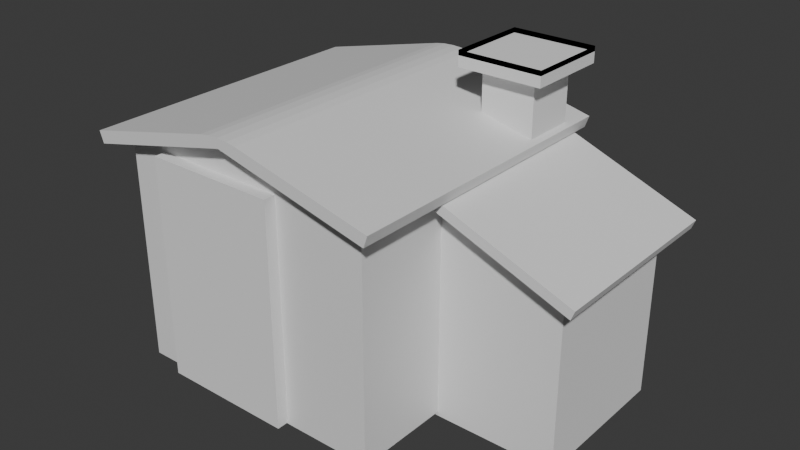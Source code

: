 # Source: 15.small.resi.blend  (saved by Blender 4.1.23; exported with 4.5.12 LTS)
import bpy
from mathutils import Matrix  # noqa: F401  (used for matrix-valued properties, if any)

bpy.ops.wm.read_factory_settings(use_empty=True)
scene = bpy.context.scene
scene.name = 'Scene'

# ---- collections
col_collection = bpy.data.collections.new('Collection'); scene.collection.children.link(col_collection)

# ---- materials (node trees are filled in below, after node groups)
mat_material = bpy.data.materials.new('Material')
mat_material.alpha_threshold = 0.0
mat_material.use_transparent_shadow = False
mat_material.roughness = 0.5
mat_material.line_color = (0.0, 0.0, 0.0, 1.0)

# ---- material node trees
mat_material.use_nodes = True; mat_material.node_tree.nodes.clear()
_N = mat_material.node_tree.nodes; _L = mat_material.node_tree.links
n0 = _N.new('ShaderNodeOutputMaterial'); n0.name = 'Material Output'; n0.location = (300, 300)
n1 = _N.new('ShaderNodeBsdfPrincipled'); n1.name = 'Principled BSDF'; n1.location = (10, 300)
n1.inputs[3].default_value = 1.45
_L.new(n1.outputs[0], n0.inputs[0])
n0.is_active_output = True

# ---- world
world_world = bpy.data.worlds.new('World'); scene.world = world_world
world_world.use_nodes = True; world_world.node_tree.nodes.clear()
_N = world_world.node_tree.nodes; _L = world_world.node_tree.links
n0 = _N.new('ShaderNodeOutputWorld'); n0.name = 'World Output'; n0.location = (300, 300)
n1 = _N.new('ShaderNodeBackground'); n1.name = 'Background'; n1.location = (10, 300)
n1.inputs[0].default_value = (0.05088, 0.05088, 0.05088, 1.0)
_L.new(n1.outputs[0], n0.inputs[0])
n0.is_active_output = True
world_world.color = (0.05088, 0.05088, 0.05088)
world_world.use_sun_shadow = False
world_world.sun_shadow_jitter_overblur = 0.0

# ---- meshes
me_cube = bpy.data.meshes.new('Cube')
me_cube.from_pydata([(1.0, 1.0, 1.0), (1.0, -1.0, 1.0), (-1.0, 1.0, 1.0), (-1.0, -1.0, 1.0), (0.0, -1.0, 1.288), (0.0, 1.0, 1.288)], [], [(0, 2, 5), (3, 1, 4)])
_uv = me_cube.uv_layers.new(name='UVMap')
_uv.uv.foreach_set('vector', [0.625, 0.5, 0.625, 0.25, 0.625, 0.5, 0.625, 1.0, 0.625, 0.75, 0.625, 1.0])
me_cube.materials.append(mat_material)
me_cube.use_mirror_vertex_groups = False
me_cube.update()
me_plane = bpy.data.meshes.new('Plane')
me_plane.from_pydata([(-1.0, -1.0, 0.0), (1.0, -1.0, 0.0), (-1.0, 1.0, 0.0), (1.0, 1.0, 0.0), (-0.5566, 1.004, 14.39), (-0.5566, -0.996, 14.39), (-1.064, 1.289, -2.083), (-1.064, -1.29, -2.083), (-0.4924, 1.294, 16.47), (-0.4924, -1.285, 16.47), (-1.145, 1.289, -1.693), (-1.145, -1.29, -1.693), (-0.5734, 1.294, 16.86), (-0.5734, -1.285, 16.86)], [], [(0, 2, 3, 1), (2, 0, 7, 6), (7, 9, 13, 11), (4, 2, 6, 8), (0, 5, 9, 7), (5, 4, 8, 9), (10, 11, 13, 12), (6, 7, 11, 10), (8, 6, 10, 12), (9, 8, 12, 13)])
_uv = me_plane.uv_layers.new(name='UVMap')
_uv.uv.foreach_set('vector', [0.0, 0.0, 0.0, 1.0, 1.0, 1.0, 1.0, 0.0, 0.0, 1.0, 0.0, 0.0, 0.0, 0.0, 0.0, 1.0, 0.0, 0.0, 0.0, 0.0, 0.0, 0.0, 0.0, 0.0, 0.0, 1.0, 0.0, 1.0, 0.0, 1.0, 0.0, 1.0, 0.0, 0.0, 0.0, 0.0, 0.0, 0.0, 0.0, 0.0, 0.0, 0.0, 0.0, 1.0, 0.0, 1.0, 0.0, 0.0, 0.0, 1.0, 0.0, 0.0, 0.0, 0.0, 0.0, 1.0, 0.0, 1.0, 0.0, 0.0, 0.0, 0.0, 0.0, 1.0, 0.0, 1.0, 0.0, 1.0, 0.0, 1.0, 0.0, 1.0, 0.0, 0.0, 0.0, 1.0, 0.0, 1.0, 0.0, 0.0])
me_plane.update()
me_cube_001 = bpy.data.meshes.new('Cube.001')
me_cube_001.from_pydata([(1.0, 1.0, 1.0), (1.0, -1.0, 1.0), (-1.0, 1.0, 1.0), (-1.0, -1.0, 1.0), (0.0, -1.0, 1.288), (0.0, 1.0, 1.288), (1.14, 1.14, 0.9865), (1.14, -1.14, 0.9865), (-1.14, -1.14, 0.9865), (-1.14, 1.14, 0.9865), (-1.044e-09, 1.14, 1.315), (-1.044e-09, -1.14, 1.315), (1.17, 1.14, 1.089), (1.17, -1.14, 1.089), (-1.17, -1.14, 1.089), (-1.17, 1.14, 1.089), (-0.1478, 1.14, 1.38), (0.1478, 1.14, 1.38), (-1.044e-09, 1.14, 1.315), (-0.07998, 1.14, 1.393), (1.044e-09, 1.14, 1.398), (0.07998, 1.14, 1.393), (0.1478, -1.14, 1.38), (-0.1478, -1.14, 1.38), (-1.044e-09, -1.14, 1.315), (0.07998, -1.14, 1.393), (1.044e-09, -1.14, 1.398), (-0.07998, -1.14, 1.393)], [], [(2, 5, 4, 3), (1, 4, 5, 0), (11, 7, 13, 22, 24), (7, 6, 12, 13), (5, 2, 9, 10), (0, 5, 10, 6), (2, 3, 8, 9), (3, 4, 11, 8), (4, 1, 7, 11), (1, 0, 6, 7), (10, 9, 15, 16, 18), (6, 10, 18, 17, 12), (15, 14, 23, 16), (9, 8, 14, 15), (8, 11, 24, 23, 14), (16, 19, 18), (19, 20, 18), (20, 21, 18), (21, 17, 18), (22, 25, 24), (25, 26, 24), (26, 27, 24), (27, 23, 24), (16, 23, 27, 19), (19, 27, 26, 20), (20, 26, 25, 21), (21, 25, 22, 17), (13, 12, 17, 22)])
_uv = me_cube_001.uv_layers.new(name='UVMap')
_uv.uv.foreach_set('vector', [0.625, 0.25, 0.625, 0.25, 0.625, 0.0, 0.625, 0.0, 0.625, 0.75, 0.625, 0.75, 0.625, 0.5, 0.625, 0.5, 0.625, 0.75, 0.625, 0.75, 0.625, 0.75, 0.625, 0.75, 0.625, 0.75, 0.625, 0.75, 0.625, 0.5, 0.625, 0.5, 0.625, 0.75, 0.625, 0.25, 0.625, 0.25, 0.625, 0.25, 0.625, 0.25, 0.625, 0.5, 0.625, 0.5, 0.625, 0.5, 0.625, 0.5, 0.625, 0.25, 0.625, 0.0, 0.625, 0.0, 0.625, 0.25, 0.625, 0.0, 0.625, 0.0, 0.625, 0.0, 0.625, 0.0, 0.625, 0.75, 0.625, 0.75, 0.625, 0.75, 0.625, 0.75, 0.625, 0.75, 0.625, 0.5, 0.625, 0.5, 0.625, 0.75, 0.625, 0.25, 0.625, 0.25, 0.625, 0.25, 0.625, 0.25, 0.625, 0.25, 0.625, 0.5, 0.625, 0.5, 0.625, 0.5, 0.625, 0.5, 0.625, 0.5, 0.625, 0.25, 0.625, 0.0, 0.625, 0.0, 0.625, 0.25, 0.625, 0.25, 0.625, 0.0, 0.625, 0.0, 0.625, 0.25, 0.625, 0.0, 0.625, 0.0, 0.625, 0.0, 0.625, 0.0, 0.625, 0.0, 0.625, 0.25, 0.625, 0.25, 0.625, 0.25, 0.625, 0.25, 0.625, 0.25, 0.625, 0.25, 0.625, 0.25, 0.625, 0.25, 0.625, 0.25, 0.625, 0.25, 0.625, 0.25, 0.625, 0.25, 0.625, 0.0, 0.625, 0.0, 0.625, 0.0, 0.625, 0.0, 0.625, 0.0, 0.625, 0.0, 0.625, 0.0, 0.625, 0.0, 0.625, 0.0, 0.625, 0.0, 0.625, 0.0, 0.625, 0.0, 0.625, 0.25, 0.625, 0.0, 0.625, 0.0, 0.625, 0.25, 0.625, 0.25, 0.625, 0.0, 0.625, 0.0, 0.625, 0.25, 0.625, 0.5, 0.625, 0.75, 0.625, 0.75, 0.625, 0.5, 0.625, 0.5, 0.625, 0.75, 0.625, 0.75, 0.625, 0.5, 0.625, 0.75, 0.625, 0.5, 0.625, 0.5, 0.625, 0.75])
me_cube_001.materials.append(mat_material)
me_cube_001.use_mirror_vertex_groups = False
me_cube_001.update()
me_plane_001 = bpy.data.meshes.new('Plane.001')
me_plane_001.from_pydata([(-1.0, -1.0, 0.0), (1.0, -1.0, 0.0), (-1.0, 1.0, 0.0), (1.0, 1.0, 0.0), (-1.0, 1.0, 2.423), (-1.0, -1.0, 2.423), (1.0, -1.0, 2.423), (1.0, 1.0, 2.423)], [], [(5, 6, 7, 4), (1, 3, 7, 6), (2, 0, 5, 4), (3, 2, 4, 7), (0, 1, 6, 5)])
_uv = me_plane_001.uv_layers.new(name='UVMap')
_uv.uv.foreach_set('vector', [0.0, 0.0, 1.0, 0.0, 1.0, 1.0, 0.0, 1.0, 1.0, 0.0, 1.0, 1.0, 1.0, 1.0, 1.0, 0.0, 0.0, 1.0, 0.0, 0.0, 0.0, 0.0, 0.0, 1.0, 1.0, 1.0, 0.0, 1.0, 0.0, 1.0, 1.0, 1.0, 0.0, 0.0, 1.0, 0.0, 1.0, 0.0, 0.0, 0.0])
me_plane_001.update()
me_cube_002 = bpy.data.meshes.new('Cube.002')
me_cube_002.from_pydata([(-1.0, -1.0, -1.0), (-1.0, -1.0, 1.0), (-1.0, 1.0, -1.0), (-1.0, 1.0, 1.0), (1.0, -1.0, -1.0), (1.0, -1.0, 1.0), (1.0, 1.0, -1.0), (1.0, 1.0, 1.0), (-1.574, -1.574, 1.0), (-1.574, 1.574, 1.0), (1.574, 1.574, 1.0), (1.574, -1.574, 1.0), (-1.574, -1.574, 1.233), (-1.574, 1.574, 1.233), (1.574, 1.574, 1.233), (1.574, -1.574, 1.233), (-1.574, -1.574, 1.159), (-1.574, 1.574, 1.159), (1.574, 1.574, 1.159), (1.574, -1.574, 1.159)], [], [(0, 1, 3, 2), (2, 3, 7, 6), (6, 7, 5, 4), (4, 5, 1, 0), (3, 1, 8, 9), (8, 11, 15, 12), (1, 5, 11, 8), (7, 3, 9, 10), (5, 7, 10, 11), (15, 14, 18, 19), (10, 9, 13, 14), (11, 10, 14, 15), (9, 8, 12, 13), (18, 17, 16, 19), (13, 12, 16, 17), (12, 15, 19, 16), (14, 13, 17, 18)])
_uv = me_cube_002.uv_layers.new(name='UVMap')
_uv.uv.foreach_set('vector', [0.375, 0.0, 0.625, 0.0, 0.625, 0.25, 0.375, 0.25, 0.375, 0.25, 0.625, 0.25, 0.625, 0.5, 0.375, 0.5, 0.375, 0.5, 0.625, 0.5, 0.625, 0.75, 0.375, 0.75, 0.375, 0.75, 0.625, 0.75, 0.625, 1.0, 0.375, 1.0, 0.625, 0.25, 0.625, 0.0, 0.625, 0.0, 0.625, 0.25, 0.625, 1.0, 0.625, 0.75, 0.625, 0.75, 0.625, 1.0, 0.625, 1.0, 0.625, 0.75, 0.625, 0.75, 0.625, 1.0, 0.625, 0.5, 0.625, 0.25, 0.625, 0.25, 0.625, 0.5, 0.625, 0.75, 0.625, 0.5, 0.625, 0.5, 0.625, 0.75, 0.625, 0.75, 0.625, 0.5, 0.625, 0.5, 0.625, 0.75, 0.625, 0.5, 0.625, 0.25, 0.625, 0.25, 0.625, 0.5, 0.625, 0.75, 0.625, 0.5, 0.625, 0.5, 0.625, 0.75, 0.625, 0.25, 0.625, 0.0, 0.625, 0.0, 0.625, 0.25, 0.625, 0.5, 0.875, 0.5, 0.875, 0.75, 0.625, 0.75, 0.625, 0.25, 0.625, 0.0, 0.625, 0.0, 0.625, 0.25, 0.625, 1.0, 0.625, 0.75, 0.625, 0.75, 0.625, 1.0, 0.625, 0.5, 0.625, 0.25, 0.625, 0.25, 0.625, 0.5])
me_cube_002.update()
me_cube_003 = bpy.data.meshes.new('Cube.003')
me_cube_003.from_pydata([(-1.0, 1.0, 1.0), (-1.0, 1.0, -1.0), (-1.0, -1.0, 1.0), (-1.0, -1.0, -1.0)], [], [(3, 2, 0, 1)])
_uv = me_cube_003.uv_layers.new(name='UVMap')
_uv.uv.foreach_set('vector', [0.375, 0.0, 0.625, 0.0, 0.625, 0.25, 0.375, 0.25])
me_cube_003.materials.append(mat_material)
me_cube_003.use_mirror_vertex_groups = False
me_cube_003.update()
me_cube_004 = bpy.data.meshes.new('Cube.004')
me_cube_004.from_pydata([(1.0, -1.0, 1.0), (1.0, -1.0, -1.0), (-1.0, -1.0, 1.0), (-1.0, -1.0, -1.0)], [], [(1, 0, 2, 3)])
_uv = me_cube_004.uv_layers.new(name='UVMap')
_uv.uv.foreach_set('vector', [0.375, 0.75, 0.625, 0.75, 0.625, 1.0, 0.375, 1.0])
me_cube_004.materials.append(mat_material)
me_cube_004.use_mirror_vertex_groups = False
me_cube_004.update()
me_cube_005 = bpy.data.meshes.new('Cube.005')
me_cube_005.from_pydata([(1.0, 1.0, 1.0), (1.0, 1.0, -1.0), (1.0, -1.0, 1.0), (1.0, -1.0, -1.0)], [], [(1, 0, 2, 3)])
_uv = me_cube_005.uv_layers.new(name='UVMap')
_uv.uv.foreach_set('vector', [0.375, 0.5, 0.625, 0.5, 0.625, 0.75, 0.375, 0.75])
me_cube_005.materials.append(mat_material)
me_cube_005.use_mirror_vertex_groups = False
me_cube_005.update()
me_plane_002 = bpy.data.meshes.new('Plane.002')
me_plane_002.from_pydata([(-1.0, -1.0, 0.0), (1.0, -1.0, 0.0), (-0.5566, -0.996, 14.39), (1.0, -1.0, 14.43)], [], [(0, 1, 3, 2)])
_uv = me_plane_002.uv_layers.new(name='UVMap')
_uv.uv.foreach_set('vector', [0.0, 0.0, 1.0, 0.0, 1.0, 0.0, 0.0, 0.0])
me_plane_002.update()
me_plane_003 = bpy.data.meshes.new('Plane.003')
me_plane_003.from_pydata([(-0.5566, 1.004, 14.39), (-0.5566, -0.996, 14.39), (1.0, -1.0, 14.43), (1.0, 1.0, 14.43)], [], [(1, 2, 3, 0)])
_uv = me_plane_003.uv_layers.new(name='UVMap')
_uv.uv.foreach_set('vector', [0.0, 0.0, 1.0, 0.0, 1.0, 1.0, 0.0, 1.0])
me_plane_003.update()
me_plane_004 = bpy.data.meshes.new('Plane.004')
me_plane_004.from_pydata([(-1.0, 1.0, 0.0), (1.0, 1.0, 0.0), (-0.5566, 1.004, 14.39), (1.0, 1.0, 14.43)], [], [(1, 0, 2, 3)])
_uv = me_plane_004.uv_layers.new(name='UVMap')
_uv.uv.foreach_set('vector', [1.0, 1.0, 0.0, 1.0, 0.0, 1.0, 1.0, 1.0])
me_plane_004.update()
me_cube_006 = bpy.data.meshes.new('Cube.006')
me_cube_006.from_pydata([(1.0, 1.0, 1.0), (1.0, 1.0, -1.0), (-1.0, 1.0, 1.0), (-1.0, 1.0, -1.0)], [], [(3, 2, 0, 1)])
_uv = me_cube_006.uv_layers.new(name='UVMap')
_uv.uv.foreach_set('vector', [0.375, 0.25, 0.625, 0.25, 0.625, 0.5, 0.375, 0.5])
me_cube_006.materials.append(mat_material)
me_cube_006.use_mirror_vertex_groups = False
me_cube_006.update()

# ---- objects
ob_cube = bpy.data.objects.new('Cube', me_cube)
ob_plane = bpy.data.objects.new('Plane', me_plane)
ob_cube_001 = bpy.data.objects.new('Cube.001', me_cube_001)
ob_plane_001 = bpy.data.objects.new('Plane.001', me_plane_001)
ob_cube_002 = bpy.data.objects.new('Cube.002', me_cube_002)
ob_cube_003 = bpy.data.objects.new('Cube.003', me_cube_003)
ob_cube_004 = bpy.data.objects.new('Cube.004', me_cube_004)
ob_cube_005 = bpy.data.objects.new('Cube.005', me_cube_005)
ob_plane_002 = bpy.data.objects.new('Plane.002', me_plane_002)
ob_plane_003 = bpy.data.objects.new('Plane.003', me_plane_003)
ob_plane_004 = bpy.data.objects.new('Plane.004', me_plane_004)
ob_cube_006 = bpy.data.objects.new('Cube.006', me_cube_006)

# ---- transforms, parenting, visibility, modifiers, constraints
ob_cube.location = (-0.2817, -0.1123, 0.7691)
ob_cube.scale = (15.0, 15.0, 12.5)
ob_cube.lock_rotations_4d = False
ob_cube.empty_display_type = 'ARROWS'
ob_cube.lineart.crease_threshold = 0.0
ob_plane.location = (13.88, 4.406, 0.3329)
ob_plane.rotation_euler = (1.571, 1.571, 1.571)
ob_plane.scale = (12.5, 8.5, 1.0)
ob_cube_001.location = (-0.2817, -0.1123, 0.7691)
ob_cube_001.scale = (15.0, 15.0, 12.5)
ob_cube_001.lock_rotations_4d = False
ob_cube_001.empty_display_type = 'ARROWS'
ob_cube_001.lineart.crease_threshold = 0.0
ob_plane_001.location = (-3.039, -13.99, 0.8787)
ob_plane_001.rotation_euler = (1.571, 0.0, 0.0)
ob_plane_001.scale = (7.5, 12.5, 1.0)
ob_cube_002.location = (13.49, 10.59, 13.17)
ob_cube_002.scale = (3.0, 3.0, 7.5)
ob_cube_003.location = (-0.2817, -0.1123, 0.7691)
ob_cube_003.scale = (15.0, 15.0, 12.5)
ob_cube_003.lock_rotations_4d = False
ob_cube_003.empty_display_type = 'ARROWS'
ob_cube_003.lineart.crease_threshold = 0.0
ob_cube_004.location = (-0.2817, -0.1123, 0.7691)
ob_cube_004.scale = (15.0, 15.0, 12.5)
ob_cube_004.lock_rotations_4d = False
ob_cube_004.empty_display_type = 'ARROWS'
ob_cube_004.lineart.crease_threshold = 0.0
ob_cube_005.location = (-0.2817, -0.1123, 0.7691)
ob_cube_005.scale = (15.0, 15.0, 12.5)
ob_cube_005.lock_rotations_4d = False
ob_cube_005.empty_display_type = 'ARROWS'
ob_cube_005.lineart.crease_threshold = 0.0
ob_plane_002.location = (13.88, 4.406, 0.3329)
ob_plane_002.rotation_euler = (1.571, 1.571, 1.571)
ob_plane_002.scale = (12.5, 8.5, 1.0)
ob_plane_003.location = (13.88, 4.406, 0.3329)
ob_plane_003.rotation_euler = (1.571, 1.571, 1.571)
ob_plane_003.scale = (12.5, 8.5, 1.0)
ob_plane_004.location = (13.88, 4.406, 0.3329)
ob_plane_004.rotation_euler = (1.571, 1.571, 1.571)
ob_plane_004.scale = (12.5, 8.5, 1.0)
ob_cube_006.location = (-0.2817, -0.1123, 0.7691)
ob_cube_006.scale = (15.0, 15.0, 12.5)
ob_cube_006.lock_rotations_4d = False
ob_cube_006.empty_display_type = 'ARROWS'
ob_cube_006.lineart.crease_threshold = 0.0

# ---- collection membership
col_collection.objects.link(ob_cube)
col_collection.objects.link(ob_plane)
col_collection.objects.link(ob_cube_001)
col_collection.objects.link(ob_plane_001)
col_collection.objects.link(ob_cube_002)
col_collection.objects.link(ob_cube_003)
col_collection.objects.link(ob_cube_004)
col_collection.objects.link(ob_cube_005)
col_collection.objects.link(ob_plane_002)
col_collection.objects.link(ob_plane_003)
col_collection.objects.link(ob_plane_004)
col_collection.objects.link(ob_cube_006)

# ---- scene / render settings (as saved in the file)
scene.frame_start = 1; scene.frame_end = 250; scene.frame_set(1)
scene.render.engine = 'BLENDER_EEVEE_NEXT'
scene.cycles.sampling_pattern = 'TABULATED_SOBOL'
scene.eevee.ray_tracing_options.trace_max_roughness = 0.0
bpy.context.view_layer.update()

# ---- added for rendering (the .blend has no active camera and no usable light): camera, sun
cam_auto = bpy.data.cameras.new('AutoCamera')
cam_auto.lens = 50.0
cam_auto.sensor_width = 36.0
cam_auto.clip_end = 1116.2
ob_auto_camera = bpy.data.objects.new('AutoCamera', cam_auto)
scene.collection.objects.link(ob_auto_camera)
ob_auto_camera.location = (70.0593, -76.4339, 56.007)
ob_auto_camera.rotation_euler = (1.09748, -7.21219e-08, 0.694738)
scene.camera = ob_auto_camera
light_auto_sun = bpy.data.lights.new('AutoSun', 'SUN')
light_auto_sun.energy = 3.0
light_auto_sun.angle = 0.0523599
ob_auto_sun = bpy.data.objects.new('AutoSun', light_auto_sun)
scene.collection.objects.link(ob_auto_sun)
ob_auto_sun.rotation_euler = (0.872665, 0.174533, 0.523599)
bpy.context.view_layer.update()
